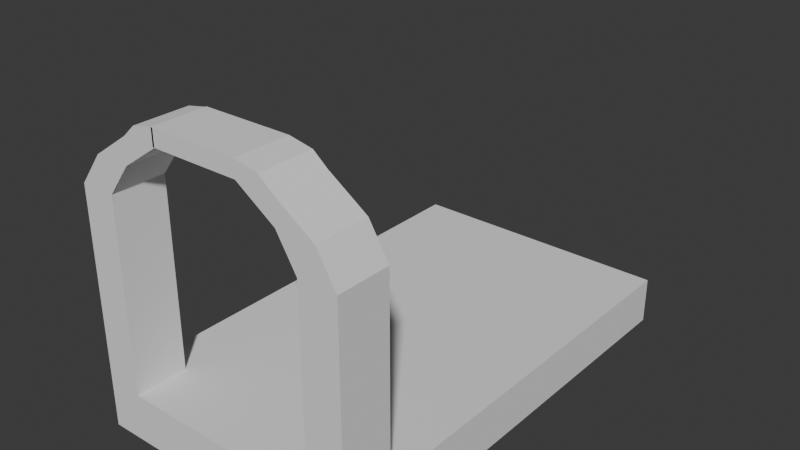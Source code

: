 # Source: Blender.blend  (saved by Blender 4.1.24; exported with 4.5.12 LTS)
import bpy
from mathutils import Matrix  # noqa: F401  (used for matrix-valued properties, if any)

bpy.ops.wm.read_factory_settings(use_empty=True)
scene = bpy.context.scene
scene.name = 'Scene'

# ---- collections
col_collection = bpy.data.collections.new('Collection'); scene.collection.children.link(col_collection)

# ---- world
world_world = bpy.data.worlds.new('World'); scene.world = world_world
world_world.use_nodes = True; world_world.node_tree.nodes.clear()
_N = world_world.node_tree.nodes; _L = world_world.node_tree.links
n0 = _N.new('ShaderNodeOutputWorld'); n0.name = 'World Output'; n0.location = (300, 300)
n1 = _N.new('ShaderNodeBackground'); n1.name = 'Background'; n1.location = (10, 300)
n1.inputs[0].default_value = (0.05088, 0.05088, 0.05088, 1.0)
_L.new(n1.outputs[0], n0.inputs[0])
n0.is_active_output = True
world_world.color = (0.05088, 0.05088, 0.05088)
world_world.use_sun_shadow = False
world_world.sun_shadow_jitter_overblur = 0.0

# ---- meshes
me_cube_001 = bpy.data.meshes.new('Cube.001')
me_cube_001.from_pydata([(-1.0, -1.0, -1.0), (-1.0, -1.0, 1.0), (-1.0, 1.0, -1.0), (-1.0, 1.0, 1.0), (1.0, -1.0, -1.0), (1.0, -1.0, 1.0), (1.0, 1.0, -1.0), (1.0, 1.0, 1.0), (0.7298, 1.0, -1.0), (0.7298, 1.0, 1.0), (0.7298, -1.0, -1.0), (0.7298, -1.0, 1.0), (-0.7447, 1.0, -1.0), (-0.7447, -1.0, 1.0), (-0.7447, 1.0, 1.0), (-0.7447, -1.0, -1.0), (-1.0, -0.7684, -1.0), (-1.0, -0.7684, 1.0), (1.0, -0.7684, -1.0), (1.0, -0.7684, 1.0), (0.7298, -0.7684, 1.0), (0.7298, -0.7684, -1.0), (-0.7447, -0.7684, -1.0), (-0.7447, -0.7684, 1.0), (1.0, -0.7684, 9.113), (1.0, -1.0, 9.113), (-0.7447, -1.0, 9.113), (-1.0, -1.0, 9.113), (0.7298, -1.0, 9.113), (0.7298, -0.7684, 9.113), (-0.7447, -0.7684, 9.113), (-1.0, -0.7684, 9.113), (0.8621, -0.7684, 10.45), (0.8621, -1.0, 10.45), (-0.5694, -1.0, 10.45), (-0.8247, -1.0, 10.45), (0.5919, -1.0, 10.45), (0.5919, -0.7684, 10.45), (-0.5694, -0.7684, 10.45), (-0.8247, -0.7684, 10.45), (0.5932, -0.7684, 11.51), (0.5932, -1.0, 11.51), (-0.3005, -1.0, 11.51), (-0.5558, -1.0, 11.51), (0.323, -1.0, 11.51), (0.323, -0.7684, 11.51), (-0.3005, -0.7684, 11.51), (-0.5558, -0.7684, 11.51), (0.4909, -0.7684, 12.0), (0.4909, -1.0, 12.0), (-0.3005, -1.0, 12.19), (-0.4643, -1.0, 12.0), (0.323, -1.0, 12.19), (0.323, -0.7684, 12.19), (-0.3005, -0.7684, 12.19), (-0.4643, -0.7684, 12.0), (-0.3136, -0.7684, 11.51), (-0.3136, -1.0, 11.51), (-0.3136, -0.7684, 12.19), (-0.3136, -1.0, 12.19)], [], [(16, 17, 3, 2), (8, 9, 7, 6), (18, 19, 5, 4), (15, 13, 1, 0), (21, 18, 4, 10), (13, 23, 30, 26), (19, 20, 29, 24), (22, 21, 10, 15), (4, 5, 11, 10), (12, 14, 9, 8), (2, 3, 14, 12), (16, 22, 15, 0), (20, 23, 13, 11), (10, 11, 13, 15), (9, 14, 23, 20), (2, 12, 22, 16), (12, 8, 21, 22), (7, 9, 20, 19), (14, 3, 17, 23), (8, 6, 18, 21), (6, 7, 19, 18), (0, 1, 17, 16), (26, 30, 38, 34), (24, 29, 37, 32), (11, 5, 25, 28), (1, 13, 26, 27), (23, 17, 31, 30), (17, 1, 27, 31), (20, 11, 28, 29), (5, 19, 24, 25), (39, 35, 43, 47), (38, 39, 47, 46), (28, 25, 33, 36), (25, 24, 32, 33), (30, 31, 39, 38), (31, 27, 35, 39), (29, 28, 36, 37), (27, 26, 34, 35), (41, 40, 48, 49), (44, 41, 49, 52), (37, 36, 44, 45), (35, 34, 42, 43), (32, 37, 45, 40), (34, 38, 46, 42), (36, 33, 41, 44), (33, 32, 40, 41), (54, 55, 51, 50), (48, 53, 52, 49), (46, 47, 55, 54), (47, 43, 51, 55), (45, 44, 57, 56), (43, 42, 50, 51), (40, 45, 53, 48), (42, 46, 54, 50), (56, 57, 59, 58), (44, 52, 59, 57), (52, 53, 58, 59), (53, 45, 56, 58)])
_uv = me_cube_001.uv_layers.new(name='UVMap')
_uv.uv.foreach_set('vector', [0.375, 0.02895, 0.625, 0.02895, 0.625, 0.25, 0.375, 0.25, 0.375, 0.4662, 0.625, 0.4662, 0.625, 0.5, 0.375, 0.5, 0.375, 0.721, 0.625, 0.721, 0.625, 0.75, 0.375, 0.75, 0.375, 0.9681, 0.625, 0.9681, 0.625, 1.0, 0.375, 1.0, 0.3412, 0.721, 0.375, 0.721, 0.375, 0.75, 0.3412, 0.75, 0.8431, 0.75, 0.8431, 0.721, 0.8431, 0.721, 0.8431, 0.75, 0.625, 0.721, 0.6588, 0.721, 0.6588, 0.721, 0.625, 0.721, 0.1569, 0.721, 0.3412, 0.721, 0.3412, 0.75, 0.1569, 0.75, 0.375, 0.75, 0.625, 0.75, 0.625, 0.7838, 0.375, 0.7838, 0.375, 0.2819, 0.625, 0.2819, 0.625, 0.4662, 0.375, 0.4662, 0.375, 0.25, 0.625, 0.25, 0.625, 0.2819, 0.375, 0.2819, 0.125, 0.721, 0.1569, 0.721, 0.1569, 0.75, 0.125, 0.75, 0.6588, 0.721, 0.8431, 0.721, 0.8431, 0.75, 0.6588, 0.75, 0.375, 0.7838, 0.625, 0.7838, 0.625, 0.9681, 0.375, 0.9681, 0.6588, 0.5, 0.8431, 0.5, 0.8431, 0.721, 0.6588, 0.721, 0.125, 0.5, 0.1569, 0.5, 0.1569, 0.721, 0.125, 0.721, 0.1569, 0.5, 0.3412, 0.5, 0.3412, 0.721, 0.1569, 0.721, 0.625, 0.5, 0.6588, 0.5, 0.6588, 0.721, 0.625, 0.721, 0.8431, 0.5, 0.875, 0.5, 0.875, 0.721, 0.8431, 0.721, 0.3412, 0.5, 0.375, 0.5, 0.375, 0.721, 0.3412, 0.721, 0.375, 0.5, 0.625, 0.5, 0.625, 0.721, 0.375, 0.721, 0.375, 0.0, 0.625, 0.0, 0.625, 0.02895, 0.375, 0.02895, 0.8431, 0.75, 0.8431, 0.721, 0.8431, 0.721, 0.8431, 0.75, 0.625, 0.721, 0.6588, 0.721, 0.6588, 0.721, 0.625, 0.721, 0.625, 0.7838, 0.625, 0.75, 0.625, 0.75, 0.625, 0.7838, 0.625, 1.0, 0.625, 0.9681, 0.625, 0.9681, 0.625, 1.0, 0.8431, 0.721, 0.875, 0.721, 0.875, 0.721, 0.8431, 0.721, 0.625, 0.02895, 0.625, 0.0, 0.625, 0.0, 0.625, 0.02895, 0.6588, 0.721, 0.6588, 0.75, 0.6588, 0.75, 0.6588, 0.721, 0.625, 0.75, 0.625, 0.721, 0.625, 0.721, 0.625, 0.75, 0.625, 0.02895, 0.625, 0.0, 0.625, 0.0, 0.625, 0.02895, 0.8431, 0.721, 0.875, 0.721, 0.875, 0.721, 0.8431, 0.721, 0.625, 0.7838, 0.625, 0.75, 0.625, 0.75, 0.625, 0.7838, 0.625, 0.75, 0.625, 0.721, 0.625, 0.721, 0.625, 0.75, 0.8431, 0.721, 0.875, 0.721, 0.875, 0.721, 0.8431, 0.721, 0.625, 0.02895, 0.625, 0.0, 0.625, 0.0, 0.625, 0.02895, 0.6588, 0.721, 0.6588, 0.75, 0.6588, 0.75, 0.6588, 0.721, 0.625, 1.0, 0.625, 0.9681, 0.625, 0.9681, 0.625, 1.0, 0.625, 0.75, 0.625, 0.721, 0.625, 0.721, 0.625, 0.75, 0.625, 0.7838, 0.625, 0.75, 0.625, 0.75, 0.625, 0.7838, 0.6588, 0.721, 0.6588, 0.75, 0.6588, 0.75, 0.6588, 0.721, 0.625, 1.0, 0.625, 0.9681, 0.625, 0.9681, 0.625, 1.0, 0.625, 0.721, 0.6588, 0.721, 0.6588, 0.721, 0.625, 0.721, 0.8431, 0.75, 0.8431, 0.721, 0.8431, 0.721, 0.8431, 0.75, 0.625, 0.7838, 0.625, 0.75, 0.625, 0.75, 0.625, 0.7838, 0.625, 0.75, 0.625, 0.721, 0.625, 0.721, 0.625, 0.75, 0.8431, 0.721, 0.875, 0.721, 0.875, 0.75, 0.8431, 0.75, 0.625, 0.721, 0.6588, 0.721, 0.6588, 0.75, 0.625, 0.75, 0.8431, 0.721, 0.875, 0.721, 0.875, 0.721, 0.8431, 0.721, 0.625, 0.02895, 0.625, 0.0, 0.625, 0.0, 0.625, 0.02895, 0.6588, 0.721, 0.6588, 0.75, 0.6588, 0.75, 0.6588, 0.721, 0.625, 1.0, 0.625, 0.9681, 0.625, 0.9681, 0.625, 1.0, 0.625, 0.721, 0.6588, 0.721, 0.6588, 0.721, 0.625, 0.721, 0.8431, 0.75, 0.8431, 0.721, 0.8431, 0.721, 0.8431, 0.75, 0.6588, 0.721, 0.6588, 0.75, 0.6588, 0.75, 0.6588, 0.721, 0.625, 0.7838, 0.625, 0.7838, 0.625, 0.7838, 0.625, 0.7838, 0.6588, 0.75, 0.6588, 0.721, 0.6588, 0.721, 0.6588, 0.75, 0.6588, 0.721, 0.6588, 0.721, 0.6588, 0.721, 0.6588, 0.721])
me_cube_001.update()

# ---- objects
ob_cube__col = bpy.data.objects.new('Cube -col', me_cube_001)

# ---- transforms, parenting, visibility, modifiers, constraints
ob_cube__col.location = (0.0, 0.0, 0.0)
ob_cube__col.scale = (0.8786, 1.466, 0.1509)

# ---- collection membership
col_collection.objects.link(ob_cube__col)

# ---- scene / render settings (as saved in the file)
scene.frame_start = 1; scene.frame_end = 250; scene.frame_set(1)
scene.render.engine = 'BLENDER_EEVEE_NEXT'
scene.cycles.sampling_pattern = 'TABULATED_SOBOL'
scene.eevee.ray_tracing_options.trace_max_roughness = 0.0
bpy.context.view_layer.update()

# ---- added for rendering (the .blend has no active camera and no usable light): camera, sun
cam_auto = bpy.data.cameras.new('AutoCamera')
cam_auto.lens = 50.0
cam_auto.sensor_width = 36.0
cam_auto.clip_end = 1000.0
ob_auto_camera = bpy.data.objects.new('AutoCamera', cam_auto)
scene.collection.objects.link(ob_auto_camera)
ob_auto_camera.location = (3.65904, -4.39085, 3.7714)
ob_auto_camera.rotation_euler = (1.09748, -7.21219e-08, 0.694738)
scene.camera = ob_auto_camera
light_auto_sun = bpy.data.lights.new('AutoSun', 'SUN')
light_auto_sun.energy = 3.0
light_auto_sun.angle = 0.0523599
ob_auto_sun = bpy.data.objects.new('AutoSun', light_auto_sun)
scene.collection.objects.link(ob_auto_sun)
ob_auto_sun.rotation_euler = (0.872665, 0.174533, 0.523599)
bpy.context.view_layer.update()
